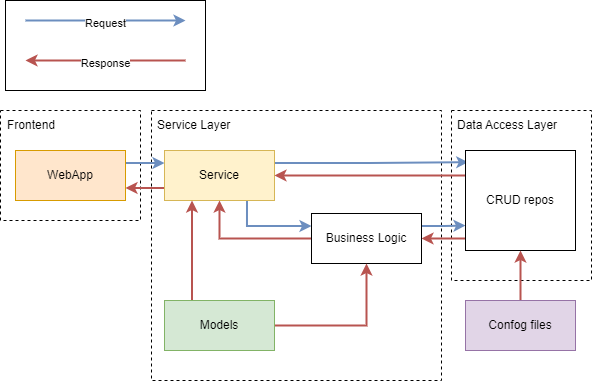

The diagram above was exported from draw.io. Its source (the exported page's mxGraphModel, read from the mxfile embedded in the PNG):
<mxGraphModel dx="778" dy="396" grid="1" gridSize="10" guides="1" tooltips="1" connect="1" arrows="1" fold="1" page="1" pageScale="1" pageWidth="827" pageHeight="1169" math="0" shadow="0">
  <root>
    <mxCell id="0" />
    <mxCell id="1" parent="0" />
    <mxCell id="pmgrMXFNt1Ao4Jdy4j1_-31" value="" style="rounded=0;whiteSpace=wrap;html=1;fillColor=none;dashed=1;" vertex="1" parent="1">
      <mxGeometry x="129" y="210" width="140" height="110" as="geometry" />
    </mxCell>
    <mxCell id="pmgrMXFNt1Ao4Jdy4j1_-30" value="" style="rounded=0;whiteSpace=wrap;html=1;fillColor=none;dashed=1;" vertex="1" parent="1">
      <mxGeometry x="580" y="210" width="140" height="170" as="geometry" />
    </mxCell>
    <mxCell id="pmgrMXFNt1Ao4Jdy4j1_-29" value="" style="rounded=0;whiteSpace=wrap;html=1;fillColor=none;dashed=1;" vertex="1" parent="1">
      <mxGeometry x="280" y="210" width="290" height="270" as="geometry" />
    </mxCell>
    <mxCell id="pmgrMXFNt1Ao4Jdy4j1_-21" value="" style="rounded=0;whiteSpace=wrap;html=1;" vertex="1" parent="1">
      <mxGeometry x="134" y="100" width="200" height="90" as="geometry" />
    </mxCell>
    <mxCell id="pmgrMXFNt1Ao4Jdy4j1_-13" style="edgeStyle=orthogonalEdgeStyle;rounded=0;orthogonalLoop=1;jettySize=auto;html=1;exitX=0;exitY=0.75;exitDx=0;exitDy=0;entryX=1;entryY=0.75;entryDx=0;entryDy=0;strokeWidth=2;fillColor=#f8cecc;strokeColor=#b85450;" edge="1" parent="1" source="pmgrMXFNt1Ao4Jdy4j1_-2" target="pmgrMXFNt1Ao4Jdy4j1_-3">
      <mxGeometry relative="1" as="geometry" />
    </mxCell>
    <mxCell id="pmgrMXFNt1Ao4Jdy4j1_-58" style="edgeStyle=orthogonalEdgeStyle;rounded=0;orthogonalLoop=1;jettySize=auto;html=1;exitX=1;exitY=0.25;exitDx=0;exitDy=0;entryX=0.025;entryY=0.117;entryDx=0;entryDy=0;entryPerimeter=0;fillColor=#dae8fc;strokeColor=#6c8ebf;strokeWidth=2;" edge="1" parent="1" source="pmgrMXFNt1Ao4Jdy4j1_-2" target="pmgrMXFNt1Ao4Jdy4j1_-11">
      <mxGeometry relative="1" as="geometry" />
    </mxCell>
    <mxCell id="pmgrMXFNt1Ao4Jdy4j1_-62" style="edgeStyle=orthogonalEdgeStyle;rounded=0;orthogonalLoop=1;jettySize=auto;html=1;exitX=0.75;exitY=1;exitDx=0;exitDy=0;entryX=0;entryY=0.25;entryDx=0;entryDy=0;strokeWidth=2;fillColor=#dae8fc;strokeColor=#6c8ebf;" edge="1" parent="1" source="pmgrMXFNt1Ao4Jdy4j1_-2" target="pmgrMXFNt1Ao4Jdy4j1_-5">
      <mxGeometry relative="1" as="geometry" />
    </mxCell>
    <mxCell id="pmgrMXFNt1Ao4Jdy4j1_-2" value="Service" style="html=1;whiteSpace=wrap;fillColor=#fff2cc;strokeColor=#d6b656;" vertex="1" parent="1">
      <mxGeometry x="293" y="250" width="110" height="50" as="geometry" />
    </mxCell>
    <mxCell id="pmgrMXFNt1Ao4Jdy4j1_-12" style="edgeStyle=orthogonalEdgeStyle;rounded=0;orthogonalLoop=1;jettySize=auto;html=1;exitX=1;exitY=0.25;exitDx=0;exitDy=0;entryX=0;entryY=0.25;entryDx=0;entryDy=0;fillColor=#dae8fc;strokeColor=#6c8ebf;strokeWidth=2;" edge="1" parent="1" source="pmgrMXFNt1Ao4Jdy4j1_-3" target="pmgrMXFNt1Ao4Jdy4j1_-2">
      <mxGeometry relative="1" as="geometry" />
    </mxCell>
    <mxCell id="pmgrMXFNt1Ao4Jdy4j1_-3" value="WebApp" style="html=1;whiteSpace=wrap;fillColor=#ffe6cc;strokeColor=#d79b00;" vertex="1" parent="1">
      <mxGeometry x="144" y="250" width="110" height="50" as="geometry" />
    </mxCell>
    <mxCell id="pmgrMXFNt1Ao4Jdy4j1_-63" style="edgeStyle=orthogonalEdgeStyle;rounded=0;orthogonalLoop=1;jettySize=auto;html=1;exitX=0;exitY=0.5;exitDx=0;exitDy=0;entryX=0.5;entryY=1;entryDx=0;entryDy=0;fillColor=#f8cecc;strokeColor=#b85450;strokeWidth=2;" edge="1" parent="1" source="pmgrMXFNt1Ao4Jdy4j1_-5" target="pmgrMXFNt1Ao4Jdy4j1_-2">
      <mxGeometry relative="1" as="geometry" />
    </mxCell>
    <mxCell id="pmgrMXFNt1Ao4Jdy4j1_-68" style="edgeStyle=orthogonalEdgeStyle;rounded=0;orthogonalLoop=1;jettySize=auto;html=1;exitX=1;exitY=0.25;exitDx=0;exitDy=0;entryX=0;entryY=0.75;entryDx=0;entryDy=0;strokeWidth=2;fillColor=#dae8fc;strokeColor=#6c8ebf;" edge="1" parent="1" source="pmgrMXFNt1Ao4Jdy4j1_-5" target="pmgrMXFNt1Ao4Jdy4j1_-11">
      <mxGeometry relative="1" as="geometry" />
    </mxCell>
    <mxCell id="pmgrMXFNt1Ao4Jdy4j1_-69" style="edgeStyle=orthogonalEdgeStyle;rounded=0;orthogonalLoop=1;jettySize=auto;html=1;entryX=0.014;entryY=0.88;entryDx=0;entryDy=0;entryPerimeter=0;startArrow=classic;startFill=1;endArrow=none;endFill=0;strokeWidth=2;fillColor=#f8cecc;strokeColor=#b85450;" edge="1" parent="1" source="pmgrMXFNt1Ao4Jdy4j1_-5" target="pmgrMXFNt1Ao4Jdy4j1_-11">
      <mxGeometry relative="1" as="geometry" />
    </mxCell>
    <mxCell id="pmgrMXFNt1Ao4Jdy4j1_-5" value="Business Logic" style="html=1;whiteSpace=wrap;" vertex="1" parent="1">
      <mxGeometry x="440" y="313" width="110" height="50" as="geometry" />
    </mxCell>
    <mxCell id="pmgrMXFNt1Ao4Jdy4j1_-64" style="edgeStyle=orthogonalEdgeStyle;rounded=0;orthogonalLoop=1;jettySize=auto;html=1;exitX=0.25;exitY=0;exitDx=0;exitDy=0;entryX=0.25;entryY=1;entryDx=0;entryDy=0;fillColor=#f8cecc;strokeColor=#b85450;strokeWidth=2;" edge="1" parent="1" source="pmgrMXFNt1Ao4Jdy4j1_-8" target="pmgrMXFNt1Ao4Jdy4j1_-2">
      <mxGeometry relative="1" as="geometry" />
    </mxCell>
    <mxCell id="pmgrMXFNt1Ao4Jdy4j1_-65" style="edgeStyle=orthogonalEdgeStyle;rounded=0;orthogonalLoop=1;jettySize=auto;html=1;entryX=0.5;entryY=1;entryDx=0;entryDy=0;strokeWidth=2;fillColor=#f8cecc;strokeColor=#b85450;" edge="1" parent="1" source="pmgrMXFNt1Ao4Jdy4j1_-8" target="pmgrMXFNt1Ao4Jdy4j1_-5">
      <mxGeometry relative="1" as="geometry" />
    </mxCell>
    <mxCell id="pmgrMXFNt1Ao4Jdy4j1_-8" value="Models" style="html=1;whiteSpace=wrap;fillColor=#d5e8d4;strokeColor=#82b366;" vertex="1" parent="1">
      <mxGeometry x="293" y="400" width="110" height="50" as="geometry" />
    </mxCell>
    <mxCell id="pmgrMXFNt1Ao4Jdy4j1_-59" style="edgeStyle=orthogonalEdgeStyle;rounded=0;orthogonalLoop=1;jettySize=auto;html=1;exitX=0;exitY=0.25;exitDx=0;exitDy=0;entryX=1;entryY=0.5;entryDx=0;entryDy=0;fillColor=#f8cecc;strokeColor=#b85450;strokeWidth=2;" edge="1" parent="1" source="pmgrMXFNt1Ao4Jdy4j1_-11" target="pmgrMXFNt1Ao4Jdy4j1_-2">
      <mxGeometry relative="1" as="geometry" />
    </mxCell>
    <mxCell id="pmgrMXFNt1Ao4Jdy4j1_-11" value="CRUD repos" style="html=1;whiteSpace=wrap;" vertex="1" parent="1">
      <mxGeometry x="594" y="250" width="110" height="100" as="geometry" />
    </mxCell>
    <mxCell id="pmgrMXFNt1Ao4Jdy4j1_-14" value="" style="endArrow=classic;startArrow=none;endFill=1;startFill=0;html=1;verticalAlign=bottom;labelBackgroundColor=none;rounded=0;fillColor=#dae8fc;strokeColor=#6c8ebf;strokeWidth=2;" edge="1" parent="1">
      <mxGeometry width="160" relative="1" as="geometry">
        <mxPoint x="154" y="120" as="sourcePoint" />
        <mxPoint x="314" y="120" as="targetPoint" />
      </mxGeometry>
    </mxCell>
    <mxCell id="pmgrMXFNt1Ao4Jdy4j1_-16" value="Request" style="edgeLabel;html=1;align=center;verticalAlign=middle;resizable=0;points=[];" vertex="1" connectable="0" parent="pmgrMXFNt1Ao4Jdy4j1_-14">
      <mxGeometry x="-0.14" y="-3" relative="1" as="geometry">
        <mxPoint x="11" as="offset" />
      </mxGeometry>
    </mxCell>
    <mxCell id="pmgrMXFNt1Ao4Jdy4j1_-17" value="" style="endArrow=none;startArrow=classic;endFill=0;startFill=1;html=1;verticalAlign=bottom;labelBackgroundColor=none;rounded=0;fillColor=#f8cecc;strokeColor=#b85450;strokeWidth=2;" edge="1" parent="1">
      <mxGeometry width="160" relative="1" as="geometry">
        <mxPoint x="154" y="160" as="sourcePoint" />
        <mxPoint x="314" y="160" as="targetPoint" />
      </mxGeometry>
    </mxCell>
    <mxCell id="pmgrMXFNt1Ao4Jdy4j1_-18" value="Response" style="edgeLabel;html=1;align=center;verticalAlign=middle;resizable=0;points=[];" vertex="1" connectable="0" parent="pmgrMXFNt1Ao4Jdy4j1_-17">
      <mxGeometry x="-0.14" y="-3" relative="1" as="geometry">
        <mxPoint x="11" as="offset" />
      </mxGeometry>
    </mxCell>
    <mxCell id="pmgrMXFNt1Ao4Jdy4j1_-67" style="edgeStyle=orthogonalEdgeStyle;rounded=0;orthogonalLoop=1;jettySize=auto;html=1;exitX=0.5;exitY=0;exitDx=0;exitDy=0;entryX=0.5;entryY=1;entryDx=0;entryDy=0;strokeWidth=2;fillColor=#f8cecc;strokeColor=#b85450;" edge="1" parent="1" source="pmgrMXFNt1Ao4Jdy4j1_-25" target="pmgrMXFNt1Ao4Jdy4j1_-11">
      <mxGeometry relative="1" as="geometry" />
    </mxCell>
    <mxCell id="pmgrMXFNt1Ao4Jdy4j1_-25" value="Confog files" style="html=1;whiteSpace=wrap;fillColor=#e1d5e7;strokeColor=#9673a6;" vertex="1" parent="1">
      <mxGeometry x="594" y="400" width="110" height="50" as="geometry" />
    </mxCell>
    <mxCell id="pmgrMXFNt1Ao4Jdy4j1_-34" value="Service Layer" style="text;html=1;strokeColor=none;fillColor=none;align=left;verticalAlign=middle;whiteSpace=wrap;rounded=0;" vertex="1" parent="1">
      <mxGeometry x="284" y="210" width="90" height="30" as="geometry" />
    </mxCell>
    <mxCell id="pmgrMXFNt1Ao4Jdy4j1_-35" value="Data Access Layer" style="text;html=1;strokeColor=none;fillColor=none;align=left;verticalAlign=middle;whiteSpace=wrap;rounded=0;" vertex="1" parent="1">
      <mxGeometry x="584" y="210" width="120" height="30" as="geometry" />
    </mxCell>
    <mxCell id="pmgrMXFNt1Ao4Jdy4j1_-46" value="Frontend" style="text;html=1;strokeColor=none;fillColor=none;align=left;verticalAlign=middle;whiteSpace=wrap;rounded=0;" vertex="1" parent="1">
      <mxGeometry x="134" y="210" width="90" height="30" as="geometry" />
    </mxCell>
  </root>
</mxGraphModel>